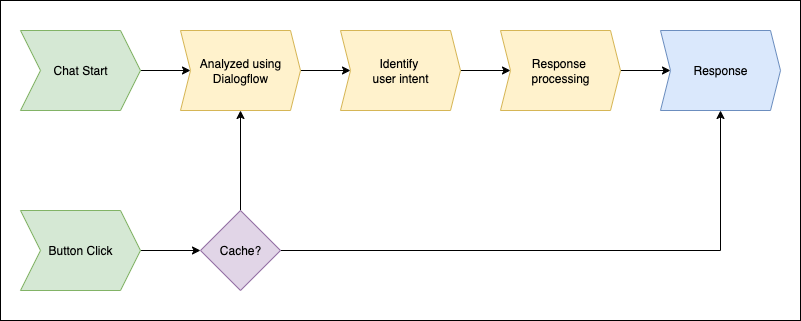

The diagram above was exported from draw.io. Its source (the exported page's mxGraphModel, read from the mxfile embedded in the PNG):
<mxGraphModel dx="1426" dy="766" grid="1" gridSize="10" guides="1" tooltips="1" connect="1" arrows="1" fold="1" page="1" pageScale="1" pageWidth="850" pageHeight="1100" math="0" shadow="0">
  <root>
    <mxCell id="0" />
    <mxCell id="1" parent="0" />
    <mxCell id="fxVzxLcLDCST1Kq5Inow-20" value="" style="rounded=0;whiteSpace=wrap;html=1;" vertex="1" parent="1">
      <mxGeometry x="20" y="210" width="800" height="320" as="geometry" />
    </mxCell>
    <mxCell id="fxVzxLcLDCST1Kq5Inow-3" value="" style="edgeStyle=orthogonalEdgeStyle;rounded=0;orthogonalLoop=1;jettySize=auto;html=1;" edge="1" parent="1" source="fxVzxLcLDCST1Kq5Inow-1" target="fxVzxLcLDCST1Kq5Inow-2">
      <mxGeometry relative="1" as="geometry" />
    </mxCell>
    <mxCell id="fxVzxLcLDCST1Kq5Inow-1" value="Chat Start" style="shape=step;perimeter=stepPerimeter;whiteSpace=wrap;html=1;fixedSize=1;fillColor=#d5e8d4;strokeColor=#82b366;" vertex="1" parent="1">
      <mxGeometry x="40" y="240" width="120" height="80" as="geometry" />
    </mxCell>
    <mxCell id="fxVzxLcLDCST1Kq5Inow-5" value="" style="edgeStyle=orthogonalEdgeStyle;rounded=0;orthogonalLoop=1;jettySize=auto;html=1;" edge="1" parent="1" source="fxVzxLcLDCST1Kq5Inow-2" target="fxVzxLcLDCST1Kq5Inow-4">
      <mxGeometry relative="1" as="geometry" />
    </mxCell>
    <mxCell id="fxVzxLcLDCST1Kq5Inow-2" value="Analyzed using Dialogflow" style="shape=step;perimeter=stepPerimeter;whiteSpace=wrap;html=1;fixedSize=1;size=10;fillColor=#fff2cc;strokeColor=#d6b656;" vertex="1" parent="1">
      <mxGeometry x="200" y="240" width="120" height="80" as="geometry" />
    </mxCell>
    <mxCell id="fxVzxLcLDCST1Kq5Inow-7" value="" style="edgeStyle=orthogonalEdgeStyle;rounded=0;orthogonalLoop=1;jettySize=auto;html=1;" edge="1" parent="1" source="fxVzxLcLDCST1Kq5Inow-4" target="fxVzxLcLDCST1Kq5Inow-6">
      <mxGeometry relative="1" as="geometry" />
    </mxCell>
    <mxCell id="fxVzxLcLDCST1Kq5Inow-4" value="Identify&amp;nbsp;&lt;div&gt;user intent&lt;/div&gt;" style="shape=step;perimeter=stepPerimeter;whiteSpace=wrap;html=1;fixedSize=1;size=10;fillColor=#fff2cc;strokeColor=#d6b656;" vertex="1" parent="1">
      <mxGeometry x="360" y="240" width="120" height="80" as="geometry" />
    </mxCell>
    <mxCell id="fxVzxLcLDCST1Kq5Inow-9" value="" style="edgeStyle=orthogonalEdgeStyle;rounded=0;orthogonalLoop=1;jettySize=auto;html=1;" edge="1" parent="1" source="fxVzxLcLDCST1Kq5Inow-6" target="fxVzxLcLDCST1Kq5Inow-8">
      <mxGeometry relative="1" as="geometry" />
    </mxCell>
    <mxCell id="fxVzxLcLDCST1Kq5Inow-6" value="Response&amp;nbsp;&lt;div&gt;processing&lt;/div&gt;" style="shape=step;perimeter=stepPerimeter;whiteSpace=wrap;html=1;fixedSize=1;size=10;fillColor=#fff2cc;strokeColor=#d6b656;" vertex="1" parent="1">
      <mxGeometry x="520" y="240" width="120" height="80" as="geometry" />
    </mxCell>
    <mxCell id="fxVzxLcLDCST1Kq5Inow-8" value="Response" style="shape=step;perimeter=stepPerimeter;whiteSpace=wrap;html=1;fixedSize=1;size=10;fillColor=#dae8fc;strokeColor=#6c8ebf;" vertex="1" parent="1">
      <mxGeometry x="680" y="240" width="120" height="80" as="geometry" />
    </mxCell>
    <mxCell id="fxVzxLcLDCST1Kq5Inow-16" value="" style="edgeStyle=orthogonalEdgeStyle;rounded=0;orthogonalLoop=1;jettySize=auto;html=1;" edge="1" parent="1" source="fxVzxLcLDCST1Kq5Inow-10" target="fxVzxLcLDCST1Kq5Inow-15">
      <mxGeometry relative="1" as="geometry" />
    </mxCell>
    <mxCell id="fxVzxLcLDCST1Kq5Inow-10" value="Button Click" style="shape=step;perimeter=stepPerimeter;whiteSpace=wrap;html=1;fixedSize=1;fillColor=#d5e8d4;strokeColor=#82b366;" vertex="1" parent="1">
      <mxGeometry x="40" y="420" width="120" height="80" as="geometry" />
    </mxCell>
    <mxCell id="fxVzxLcLDCST1Kq5Inow-18" style="edgeStyle=orthogonalEdgeStyle;rounded=0;orthogonalLoop=1;jettySize=auto;html=1;entryX=0.5;entryY=1;entryDx=0;entryDy=0;" edge="1" parent="1" source="fxVzxLcLDCST1Kq5Inow-15" target="fxVzxLcLDCST1Kq5Inow-2">
      <mxGeometry relative="1" as="geometry" />
    </mxCell>
    <mxCell id="fxVzxLcLDCST1Kq5Inow-19" style="edgeStyle=orthogonalEdgeStyle;rounded=0;orthogonalLoop=1;jettySize=auto;html=1;" edge="1" parent="1" source="fxVzxLcLDCST1Kq5Inow-15" target="fxVzxLcLDCST1Kq5Inow-8">
      <mxGeometry relative="1" as="geometry" />
    </mxCell>
    <mxCell id="fxVzxLcLDCST1Kq5Inow-15" value="Cache?" style="rhombus;whiteSpace=wrap;html=1;fillColor=#e1d5e7;strokeColor=#9673a6;" vertex="1" parent="1">
      <mxGeometry x="220" y="420" width="80" height="80" as="geometry" />
    </mxCell>
  </root>
</mxGraphModel>